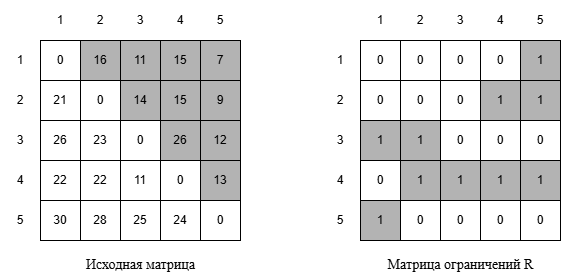

The diagram above was exported from draw.io. Its source (the exported page's mxGraphModel, read from the mxfile embedded in the PNG):
<mxGraphModel dx="863" dy="460" grid="1" gridSize="10" guides="1" tooltips="1" connect="1" arrows="1" fold="1" page="1" pageScale="1" pageWidth="827" pageHeight="1169" math="0" shadow="0">
  <root>
    <mxCell id="0" />
    <mxCell id="1" parent="0" />
    <mxCell id="LWKtvQjGmoH4qArXGYuM-33" value="2" style="whiteSpace=wrap;html=1;aspect=fixed;strokeColor=none;" parent="1" vertex="1">
      <mxGeometry x="160" y="440" width="40" height="40" as="geometry" />
    </mxCell>
    <mxCell id="LWKtvQjGmoH4qArXGYuM-34" value="1" style="whiteSpace=wrap;html=1;aspect=fixed;strokeColor=none;" parent="1" vertex="1">
      <mxGeometry x="160" y="400" width="40" height="40" as="geometry" />
    </mxCell>
    <mxCell id="LWKtvQjGmoH4qArXGYuM-35" value="3" style="whiteSpace=wrap;html=1;aspect=fixed;strokeColor=none;" parent="1" vertex="1">
      <mxGeometry x="160" y="480" width="40" height="40" as="geometry" />
    </mxCell>
    <mxCell id="LWKtvQjGmoH4qArXGYuM-36" value="4" style="whiteSpace=wrap;html=1;aspect=fixed;strokeColor=none;" parent="1" vertex="1">
      <mxGeometry x="160" y="520" width="40" height="40" as="geometry" />
    </mxCell>
    <mxCell id="LWKtvQjGmoH4qArXGYuM-37" value="5" style="whiteSpace=wrap;html=1;aspect=fixed;strokeColor=none;" parent="1" vertex="1">
      <mxGeometry x="160" y="560" width="40" height="40" as="geometry" />
    </mxCell>
    <mxCell id="LWKtvQjGmoH4qArXGYuM-29" value="2" style="whiteSpace=wrap;html=1;aspect=fixed;strokeColor=none;" parent="1" vertex="1">
      <mxGeometry x="240" y="360" width="40" height="40" as="geometry" />
    </mxCell>
    <mxCell id="LWKtvQjGmoH4qArXGYuM-28" value="1" style="whiteSpace=wrap;html=1;aspect=fixed;strokeColor=none;" parent="1" vertex="1">
      <mxGeometry x="200" y="360" width="40" height="40" as="geometry" />
    </mxCell>
    <mxCell id="LWKtvQjGmoH4qArXGYuM-30" value="3" style="whiteSpace=wrap;html=1;aspect=fixed;strokeColor=none;" parent="1" vertex="1">
      <mxGeometry x="280" y="360" width="40" height="40" as="geometry" />
    </mxCell>
    <mxCell id="LWKtvQjGmoH4qArXGYuM-31" value="4" style="whiteSpace=wrap;html=1;aspect=fixed;strokeColor=none;" parent="1" vertex="1">
      <mxGeometry x="320" y="360" width="40" height="40" as="geometry" />
    </mxCell>
    <mxCell id="LWKtvQjGmoH4qArXGYuM-32" value="5" style="whiteSpace=wrap;html=1;aspect=fixed;strokeColor=none;" parent="1" vertex="1">
      <mxGeometry x="360" y="360" width="40" height="40" as="geometry" />
    </mxCell>
    <mxCell id="LWKtvQjGmoH4qArXGYuM-2" value="0" style="whiteSpace=wrap;html=1;aspect=fixed;" parent="1" vertex="1">
      <mxGeometry x="200" y="400" width="40" height="40" as="geometry" />
    </mxCell>
    <mxCell id="LWKtvQjGmoH4qArXGYuM-3" value="16" style="whiteSpace=wrap;html=1;aspect=fixed;fillColor=#B3B3B3;" parent="1" vertex="1">
      <mxGeometry x="240" y="400" width="40" height="40" as="geometry" />
    </mxCell>
    <mxCell id="LWKtvQjGmoH4qArXGYuM-4" value="11" style="whiteSpace=wrap;html=1;aspect=fixed;fillColor=#B3B3B3;" parent="1" vertex="1">
      <mxGeometry x="280" y="400" width="40" height="40" as="geometry" />
    </mxCell>
    <mxCell id="LWKtvQjGmoH4qArXGYuM-5" value="15" style="whiteSpace=wrap;html=1;aspect=fixed;fillColor=#B3B3B3;" parent="1" vertex="1">
      <mxGeometry x="320" y="400" width="40" height="40" as="geometry" />
    </mxCell>
    <mxCell id="LWKtvQjGmoH4qArXGYuM-6" value="7" style="whiteSpace=wrap;html=1;aspect=fixed;fillColor=#B3B3B3;" parent="1" vertex="1">
      <mxGeometry x="360" y="400" width="40" height="40" as="geometry" />
    </mxCell>
    <mxCell id="LWKtvQjGmoH4qArXGYuM-8" value="21" style="whiteSpace=wrap;html=1;aspect=fixed;" parent="1" vertex="1">
      <mxGeometry x="200" y="440" width="40" height="40" as="geometry" />
    </mxCell>
    <mxCell id="LWKtvQjGmoH4qArXGYuM-9" value="0" style="whiteSpace=wrap;html=1;aspect=fixed;" parent="1" vertex="1">
      <mxGeometry x="240" y="440" width="40" height="40" as="geometry" />
    </mxCell>
    <mxCell id="LWKtvQjGmoH4qArXGYuM-10" value="14" style="whiteSpace=wrap;html=1;aspect=fixed;fillColor=#B3B3B3;" parent="1" vertex="1">
      <mxGeometry x="280" y="440" width="40" height="40" as="geometry" />
    </mxCell>
    <mxCell id="LWKtvQjGmoH4qArXGYuM-11" value="15" style="whiteSpace=wrap;html=1;aspect=fixed;fillColor=#B3B3B3;" parent="1" vertex="1">
      <mxGeometry x="320" y="440" width="40" height="40" as="geometry" />
    </mxCell>
    <mxCell id="LWKtvQjGmoH4qArXGYuM-12" value="9" style="whiteSpace=wrap;html=1;aspect=fixed;fillColor=#B3B3B3;" parent="1" vertex="1">
      <mxGeometry x="360" y="440" width="40" height="40" as="geometry" />
    </mxCell>
    <mxCell id="LWKtvQjGmoH4qArXGYuM-13" value="26" style="whiteSpace=wrap;html=1;aspect=fixed;" parent="1" vertex="1">
      <mxGeometry x="200" y="480" width="40" height="40" as="geometry" />
    </mxCell>
    <mxCell id="LWKtvQjGmoH4qArXGYuM-14" value="23" style="whiteSpace=wrap;html=1;aspect=fixed;" parent="1" vertex="1">
      <mxGeometry x="240" y="480" width="40" height="40" as="geometry" />
    </mxCell>
    <mxCell id="LWKtvQjGmoH4qArXGYuM-15" value="0" style="whiteSpace=wrap;html=1;aspect=fixed;" parent="1" vertex="1">
      <mxGeometry x="280" y="480" width="40" height="40" as="geometry" />
    </mxCell>
    <mxCell id="LWKtvQjGmoH4qArXGYuM-16" value="26" style="whiteSpace=wrap;html=1;aspect=fixed;fillColor=#B3B3B3;" parent="1" vertex="1">
      <mxGeometry x="320" y="480" width="40" height="40" as="geometry" />
    </mxCell>
    <mxCell id="LWKtvQjGmoH4qArXGYuM-17" value="12" style="whiteSpace=wrap;html=1;aspect=fixed;fillColor=#B3B3B3;" parent="1" vertex="1">
      <mxGeometry x="360" y="480" width="40" height="40" as="geometry" />
    </mxCell>
    <mxCell id="LWKtvQjGmoH4qArXGYuM-18" value="22" style="whiteSpace=wrap;html=1;aspect=fixed;" parent="1" vertex="1">
      <mxGeometry x="200" y="520" width="40" height="40" as="geometry" />
    </mxCell>
    <mxCell id="LWKtvQjGmoH4qArXGYuM-19" value="22" style="whiteSpace=wrap;html=1;aspect=fixed;" parent="1" vertex="1">
      <mxGeometry x="240" y="520" width="40" height="40" as="geometry" />
    </mxCell>
    <mxCell id="LWKtvQjGmoH4qArXGYuM-20" value="11" style="whiteSpace=wrap;html=1;aspect=fixed;" parent="1" vertex="1">
      <mxGeometry x="280" y="520" width="40" height="40" as="geometry" />
    </mxCell>
    <mxCell id="LWKtvQjGmoH4qArXGYuM-21" value="0" style="whiteSpace=wrap;html=1;aspect=fixed;" parent="1" vertex="1">
      <mxGeometry x="320" y="520" width="40" height="40" as="geometry" />
    </mxCell>
    <mxCell id="LWKtvQjGmoH4qArXGYuM-22" value="13" style="whiteSpace=wrap;html=1;aspect=fixed;fillColor=#B3B3B3;" parent="1" vertex="1">
      <mxGeometry x="360" y="520" width="40" height="40" as="geometry" />
    </mxCell>
    <mxCell id="LWKtvQjGmoH4qArXGYuM-23" value="30" style="whiteSpace=wrap;html=1;aspect=fixed;" parent="1" vertex="1">
      <mxGeometry x="200" y="560" width="40" height="40" as="geometry" />
    </mxCell>
    <mxCell id="LWKtvQjGmoH4qArXGYuM-24" value="28" style="whiteSpace=wrap;html=1;aspect=fixed;" parent="1" vertex="1">
      <mxGeometry x="240" y="560" width="40" height="40" as="geometry" />
    </mxCell>
    <mxCell id="LWKtvQjGmoH4qArXGYuM-25" value="25" style="whiteSpace=wrap;html=1;aspect=fixed;" parent="1" vertex="1">
      <mxGeometry x="280" y="560" width="40" height="40" as="geometry" />
    </mxCell>
    <mxCell id="LWKtvQjGmoH4qArXGYuM-26" value="24" style="whiteSpace=wrap;html=1;aspect=fixed;" parent="1" vertex="1">
      <mxGeometry x="320" y="560" width="40" height="40" as="geometry" />
    </mxCell>
    <mxCell id="LWKtvQjGmoH4qArXGYuM-27" value="0" style="whiteSpace=wrap;html=1;aspect=fixed;" parent="1" vertex="1">
      <mxGeometry x="360" y="560" width="40" height="40" as="geometry" />
    </mxCell>
    <mxCell id="LWKtvQjGmoH4qArXGYuM-38" value="2" style="whiteSpace=wrap;html=1;aspect=fixed;strokeColor=none;" parent="1" vertex="1">
      <mxGeometry x="480" y="440" width="40" height="40" as="geometry" />
    </mxCell>
    <mxCell id="LWKtvQjGmoH4qArXGYuM-39" value="1" style="whiteSpace=wrap;html=1;aspect=fixed;strokeColor=none;" parent="1" vertex="1">
      <mxGeometry x="480" y="400" width="40" height="40" as="geometry" />
    </mxCell>
    <mxCell id="LWKtvQjGmoH4qArXGYuM-40" value="3" style="whiteSpace=wrap;html=1;aspect=fixed;strokeColor=none;" parent="1" vertex="1">
      <mxGeometry x="480" y="480" width="40" height="40" as="geometry" />
    </mxCell>
    <mxCell id="LWKtvQjGmoH4qArXGYuM-41" value="4" style="whiteSpace=wrap;html=1;aspect=fixed;strokeColor=none;" parent="1" vertex="1">
      <mxGeometry x="480" y="520" width="40" height="40" as="geometry" />
    </mxCell>
    <mxCell id="LWKtvQjGmoH4qArXGYuM-42" value="5" style="whiteSpace=wrap;html=1;aspect=fixed;strokeColor=none;" parent="1" vertex="1">
      <mxGeometry x="480" y="560" width="40" height="40" as="geometry" />
    </mxCell>
    <mxCell id="LWKtvQjGmoH4qArXGYuM-43" value="2" style="whiteSpace=wrap;html=1;aspect=fixed;strokeColor=none;" parent="1" vertex="1">
      <mxGeometry x="560" y="360" width="40" height="40" as="geometry" />
    </mxCell>
    <mxCell id="LWKtvQjGmoH4qArXGYuM-44" value="1" style="whiteSpace=wrap;html=1;aspect=fixed;strokeColor=none;" parent="1" vertex="1">
      <mxGeometry x="520" y="360" width="40" height="40" as="geometry" />
    </mxCell>
    <mxCell id="LWKtvQjGmoH4qArXGYuM-45" value="3" style="whiteSpace=wrap;html=1;aspect=fixed;strokeColor=none;" parent="1" vertex="1">
      <mxGeometry x="600" y="360" width="40" height="40" as="geometry" />
    </mxCell>
    <mxCell id="LWKtvQjGmoH4qArXGYuM-46" value="4" style="whiteSpace=wrap;html=1;aspect=fixed;strokeColor=none;" parent="1" vertex="1">
      <mxGeometry x="640" y="360" width="40" height="40" as="geometry" />
    </mxCell>
    <mxCell id="LWKtvQjGmoH4qArXGYuM-47" value="5" style="whiteSpace=wrap;html=1;aspect=fixed;strokeColor=none;" parent="1" vertex="1">
      <mxGeometry x="680" y="360" width="40" height="40" as="geometry" />
    </mxCell>
    <mxCell id="LWKtvQjGmoH4qArXGYuM-48" value="0" style="whiteSpace=wrap;html=1;aspect=fixed;" parent="1" vertex="1">
      <mxGeometry x="520" y="400" width="40" height="40" as="geometry" />
    </mxCell>
    <mxCell id="LWKtvQjGmoH4qArXGYuM-49" value="0" style="whiteSpace=wrap;html=1;aspect=fixed;" parent="1" vertex="1">
      <mxGeometry x="560" y="400" width="40" height="40" as="geometry" />
    </mxCell>
    <mxCell id="LWKtvQjGmoH4qArXGYuM-50" value="0" style="whiteSpace=wrap;html=1;aspect=fixed;" parent="1" vertex="1">
      <mxGeometry x="600" y="400" width="40" height="40" as="geometry" />
    </mxCell>
    <mxCell id="LWKtvQjGmoH4qArXGYuM-51" value="0" style="whiteSpace=wrap;html=1;aspect=fixed;" parent="1" vertex="1">
      <mxGeometry x="640" y="400" width="40" height="40" as="geometry" />
    </mxCell>
    <mxCell id="LWKtvQjGmoH4qArXGYuM-52" value="1" style="whiteSpace=wrap;html=1;aspect=fixed;fillColor=#B3B3B3;" parent="1" vertex="1">
      <mxGeometry x="680" y="400" width="40" height="40" as="geometry" />
    </mxCell>
    <mxCell id="LWKtvQjGmoH4qArXGYuM-53" value="0" style="whiteSpace=wrap;html=1;aspect=fixed;" parent="1" vertex="1">
      <mxGeometry x="520" y="440" width="40" height="40" as="geometry" />
    </mxCell>
    <mxCell id="LWKtvQjGmoH4qArXGYuM-54" value="0" style="whiteSpace=wrap;html=1;aspect=fixed;" parent="1" vertex="1">
      <mxGeometry x="560" y="440" width="40" height="40" as="geometry" />
    </mxCell>
    <mxCell id="LWKtvQjGmoH4qArXGYuM-55" value="0" style="whiteSpace=wrap;html=1;aspect=fixed;" parent="1" vertex="1">
      <mxGeometry x="600" y="440" width="40" height="40" as="geometry" />
    </mxCell>
    <mxCell id="LWKtvQjGmoH4qArXGYuM-56" value="1" style="whiteSpace=wrap;html=1;aspect=fixed;fillColor=#B3B3B3;" parent="1" vertex="1">
      <mxGeometry x="640" y="440" width="40" height="40" as="geometry" />
    </mxCell>
    <mxCell id="LWKtvQjGmoH4qArXGYuM-57" value="1" style="whiteSpace=wrap;html=1;aspect=fixed;fillColor=#B3B3B3;" parent="1" vertex="1">
      <mxGeometry x="680" y="440" width="40" height="40" as="geometry" />
    </mxCell>
    <mxCell id="LWKtvQjGmoH4qArXGYuM-58" value="1" style="whiteSpace=wrap;html=1;aspect=fixed;fillColor=#B3B3B3;" parent="1" vertex="1">
      <mxGeometry x="520" y="480" width="40" height="40" as="geometry" />
    </mxCell>
    <mxCell id="LWKtvQjGmoH4qArXGYuM-59" value="1" style="whiteSpace=wrap;html=1;aspect=fixed;fillColor=#B3B3B3;" parent="1" vertex="1">
      <mxGeometry x="560" y="480" width="40" height="40" as="geometry" />
    </mxCell>
    <mxCell id="LWKtvQjGmoH4qArXGYuM-60" value="0" style="whiteSpace=wrap;html=1;aspect=fixed;" parent="1" vertex="1">
      <mxGeometry x="600" y="480" width="40" height="40" as="geometry" />
    </mxCell>
    <mxCell id="LWKtvQjGmoH4qArXGYuM-61" value="0" style="whiteSpace=wrap;html=1;aspect=fixed;" parent="1" vertex="1">
      <mxGeometry x="640" y="480" width="40" height="40" as="geometry" />
    </mxCell>
    <mxCell id="LWKtvQjGmoH4qArXGYuM-62" value="0" style="whiteSpace=wrap;html=1;aspect=fixed;" parent="1" vertex="1">
      <mxGeometry x="680" y="480" width="40" height="40" as="geometry" />
    </mxCell>
    <mxCell id="LWKtvQjGmoH4qArXGYuM-63" value="0" style="whiteSpace=wrap;html=1;aspect=fixed;" parent="1" vertex="1">
      <mxGeometry x="520" y="520" width="40" height="40" as="geometry" />
    </mxCell>
    <mxCell id="LWKtvQjGmoH4qArXGYuM-64" value="1" style="whiteSpace=wrap;html=1;aspect=fixed;fillColor=#B3B3B3;" parent="1" vertex="1">
      <mxGeometry x="560" y="520" width="40" height="40" as="geometry" />
    </mxCell>
    <mxCell id="LWKtvQjGmoH4qArXGYuM-65" value="1" style="whiteSpace=wrap;html=1;aspect=fixed;fillColor=#B3B3B3;" parent="1" vertex="1">
      <mxGeometry x="600" y="520" width="40" height="40" as="geometry" />
    </mxCell>
    <mxCell id="LWKtvQjGmoH4qArXGYuM-66" value="1" style="whiteSpace=wrap;html=1;aspect=fixed;fillColor=#B3B3B3;" parent="1" vertex="1">
      <mxGeometry x="640" y="520" width="40" height="40" as="geometry" />
    </mxCell>
    <mxCell id="LWKtvQjGmoH4qArXGYuM-67" value="1" style="whiteSpace=wrap;html=1;aspect=fixed;fillColor=#B3B3B3;" parent="1" vertex="1">
      <mxGeometry x="680" y="520" width="40" height="40" as="geometry" />
    </mxCell>
    <mxCell id="LWKtvQjGmoH4qArXGYuM-68" value="1" style="whiteSpace=wrap;html=1;aspect=fixed;fillColor=#B3B3B3;" parent="1" vertex="1">
      <mxGeometry x="520" y="560" width="40" height="40" as="geometry" />
    </mxCell>
    <mxCell id="LWKtvQjGmoH4qArXGYuM-69" value="0" style="whiteSpace=wrap;html=1;aspect=fixed;" parent="1" vertex="1">
      <mxGeometry x="560" y="560" width="40" height="40" as="geometry" />
    </mxCell>
    <mxCell id="LWKtvQjGmoH4qArXGYuM-70" value="0" style="whiteSpace=wrap;html=1;aspect=fixed;" parent="1" vertex="1">
      <mxGeometry x="600" y="560" width="40" height="40" as="geometry" />
    </mxCell>
    <mxCell id="LWKtvQjGmoH4qArXGYuM-71" value="0" style="whiteSpace=wrap;html=1;aspect=fixed;" parent="1" vertex="1">
      <mxGeometry x="640" y="560" width="40" height="40" as="geometry" />
    </mxCell>
    <mxCell id="LWKtvQjGmoH4qArXGYuM-72" value="0" style="whiteSpace=wrap;html=1;aspect=fixed;" parent="1" vertex="1">
      <mxGeometry x="680" y="560" width="40" height="40" as="geometry" />
    </mxCell>
    <mxCell id="7tHfJr8-BrCH7HqP5ROp-1" value="&lt;font style=&quot;font-size: 14px;&quot; face=&quot;Times New Roman&quot;&gt;Исходная матрица&lt;/font&gt;" style="text;html=1;align=center;verticalAlign=middle;resizable=0;points=[];autosize=1;strokeColor=none;fillColor=none;" vertex="1" parent="1">
      <mxGeometry x="235" y="610" width="130" height="30" as="geometry" />
    </mxCell>
    <mxCell id="7tHfJr8-BrCH7HqP5ROp-2" value="&lt;font style=&quot;font-size: 14px;&quot; face=&quot;Times New Roman&quot;&gt;Матрица ограничений R&lt;/font&gt;" style="text;html=1;align=center;verticalAlign=middle;resizable=0;points=[];autosize=1;strokeColor=none;fillColor=none;" vertex="1" parent="1">
      <mxGeometry x="535" y="610" width="170" height="30" as="geometry" />
    </mxCell>
  </root>
</mxGraphModel>